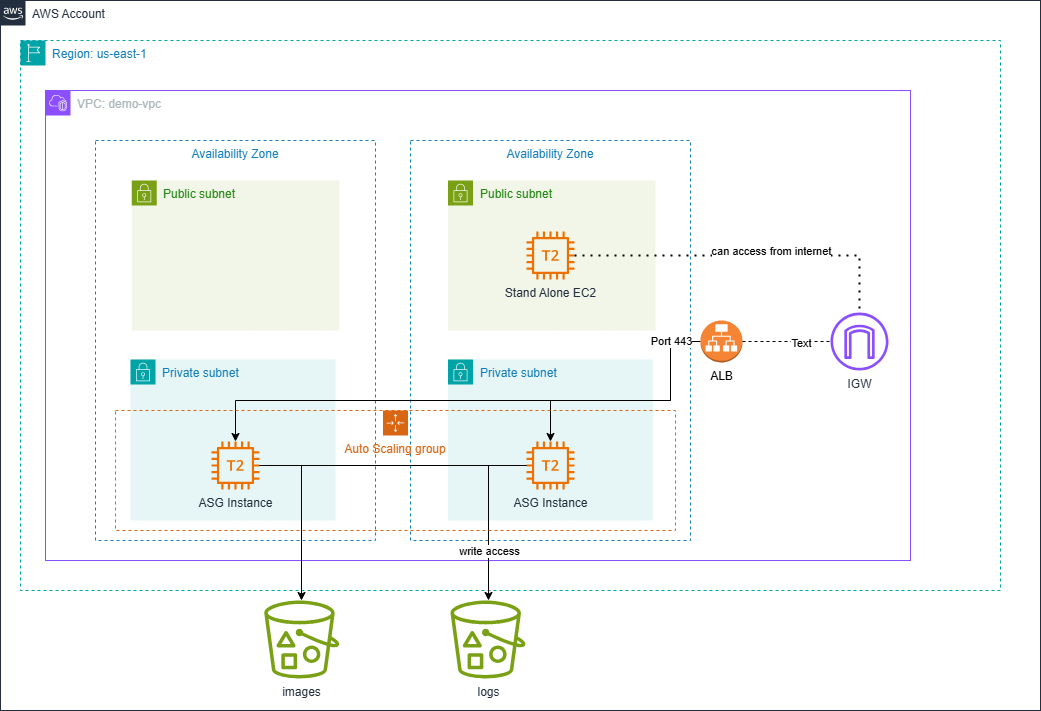

The diagram above was exported from draw.io. Its source (the exported page's mxGraphModel, read from the mxfile embedded in the PNG):
<mxGraphModel dx="1002" dy="1458" grid="1" gridSize="10" guides="1" tooltips="1" connect="1" arrows="1" fold="1" page="1" pageScale="1" pageWidth="1169" pageHeight="827" math="0" shadow="0">
  <root>
    <mxCell id="0" />
    <mxCell id="1" parent="0" />
    <mxCell id="UEzPUAAOIrF-is8g5C7q-175" value="AWS Account" style="points=[[0,0],[0.25,0],[0.5,0],[0.75,0],[1,0],[1,0.25],[1,0.5],[1,0.75],[1,1],[0.75,1],[0.5,1],[0.25,1],[0,1],[0,0.75],[0,0.5],[0,0.25]];outlineConnect=0;gradientColor=none;html=1;whiteSpace=wrap;fontSize=12;fontStyle=0;shape=mxgraph.aws4.group;grIcon=mxgraph.aws4.group_aws_cloud_alt;strokeColor=#232F3E;fillColor=#FFFFFF;verticalAlign=top;align=left;spacingLeft=30;fontColor=#232F3E;dashed=0;labelBackgroundColor=#ffffff;container=1;pointerEvents=0;collapsible=0;recursiveResize=0;" parent="1" vertex="1">
      <mxGeometry x="60" y="-800" width="1040" height="710" as="geometry" />
    </mxCell>
    <mxCell id="yi5PQG_T-B7hJK3UqAmX-1" value="Region: us-east-1" style="points=[[0,0],[0.25,0],[0.5,0],[0.75,0],[1,0],[1,0.25],[1,0.5],[1,0.75],[1,1],[0.75,1],[0.5,1],[0.25,1],[0,1],[0,0.75],[0,0.5],[0,0.25]];outlineConnect=0;gradientColor=none;html=1;whiteSpace=wrap;fontSize=12;fontStyle=0;container=1;pointerEvents=0;collapsible=0;recursiveResize=0;shape=mxgraph.aws4.group;grIcon=mxgraph.aws4.group_region;strokeColor=#00A4A6;fillColor=none;verticalAlign=top;align=left;spacingLeft=30;fontColor=#147EBA;dashed=1;" vertex="1" parent="UEzPUAAOIrF-is8g5C7q-175">
      <mxGeometry x="20" y="40" width="980" height="550" as="geometry" />
    </mxCell>
    <mxCell id="yi5PQG_T-B7hJK3UqAmX-6" value="VPC: demo-vpc" style="points=[[0,0],[0.25,0],[0.5,0],[0.75,0],[1,0],[1,0.25],[1,0.5],[1,0.75],[1,1],[0.75,1],[0.5,1],[0.25,1],[0,1],[0,0.75],[0,0.5],[0,0.25]];outlineConnect=0;gradientColor=none;html=1;whiteSpace=wrap;fontSize=12;fontStyle=0;container=1;pointerEvents=0;collapsible=0;recursiveResize=0;shape=mxgraph.aws4.group;grIcon=mxgraph.aws4.group_vpc2;strokeColor=#8C4FFF;fillColor=none;verticalAlign=top;align=left;spacingLeft=30;fontColor=#AAB7B8;dashed=0;" vertex="1" parent="yi5PQG_T-B7hJK3UqAmX-1">
      <mxGeometry x="25" y="50" width="865" height="470" as="geometry" />
    </mxCell>
    <mxCell id="yi5PQG_T-B7hJK3UqAmX-49" value="Public subnet" style="points=[[0,0],[0.25,0],[0.5,0],[0.75,0],[1,0],[1,0.25],[1,0.5],[1,0.75],[1,1],[0.75,1],[0.5,1],[0.25,1],[0,1],[0,0.75],[0,0.5],[0,0.25]];outlineConnect=0;gradientColor=none;html=1;whiteSpace=wrap;fontSize=12;fontStyle=0;container=1;pointerEvents=0;collapsible=0;recursiveResize=0;shape=mxgraph.aws4.group;grIcon=mxgraph.aws4.group_security_group;grStroke=0;strokeColor=#7AA116;fillColor=#F2F6E8;verticalAlign=top;align=left;spacingLeft=30;fontColor=#248814;dashed=0;" vertex="1" parent="yi5PQG_T-B7hJK3UqAmX-6">
      <mxGeometry x="86.25" y="90" width="207.5" height="150" as="geometry" />
    </mxCell>
    <mxCell id="yi5PQG_T-B7hJK3UqAmX-48" value="Public subnet" style="points=[[0,0],[0.25,0],[0.5,0],[0.75,0],[1,0],[1,0.25],[1,0.5],[1,0.75],[1,1],[0.75,1],[0.5,1],[0.25,1],[0,1],[0,0.75],[0,0.5],[0,0.25]];outlineConnect=0;gradientColor=none;html=1;whiteSpace=wrap;fontSize=12;fontStyle=0;container=1;pointerEvents=0;collapsible=0;recursiveResize=0;shape=mxgraph.aws4.group;grIcon=mxgraph.aws4.group_security_group;grStroke=0;strokeColor=#7AA116;fillColor=#F2F6E8;verticalAlign=top;align=left;spacingLeft=30;fontColor=#248814;dashed=0;" vertex="1" parent="yi5PQG_T-B7hJK3UqAmX-6">
      <mxGeometry x="402.5" y="90" width="207.5" height="150" as="geometry" />
    </mxCell>
    <mxCell id="yi5PQG_T-B7hJK3UqAmX-23" value="Availability Zone" style="fillColor=none;strokeColor=#147EBA;dashed=1;verticalAlign=top;fontStyle=0;fontColor=#147EBA;whiteSpace=wrap;html=1;" vertex="1" parent="yi5PQG_T-B7hJK3UqAmX-6">
      <mxGeometry x="365" y="50" width="280" height="400" as="geometry" />
    </mxCell>
    <mxCell id="yi5PQG_T-B7hJK3UqAmX-47" value="Private subnet" style="points=[[0,0],[0.25,0],[0.5,0],[0.75,0],[1,0],[1,0.25],[1,0.5],[1,0.75],[1,1],[0.75,1],[0.5,1],[0.25,1],[0,1],[0,0.75],[0,0.5],[0,0.25]];outlineConnect=0;gradientColor=none;html=1;whiteSpace=wrap;fontSize=12;fontStyle=0;container=1;pointerEvents=0;collapsible=0;recursiveResize=0;shape=mxgraph.aws4.group;grIcon=mxgraph.aws4.group_security_group;grStroke=0;strokeColor=#00A4A6;fillColor=#E6F6F7;verticalAlign=top;align=left;spacingLeft=30;fontColor=#147EBA;dashed=0;" vertex="1" parent="yi5PQG_T-B7hJK3UqAmX-6">
      <mxGeometry x="402.5" y="269" width="205" height="161" as="geometry" />
    </mxCell>
    <mxCell id="yi5PQG_T-B7hJK3UqAmX-43" value="ASG Instance" style="sketch=0;outlineConnect=0;fontColor=#232F3E;gradientColor=none;fillColor=#ED7100;strokeColor=none;dashed=0;verticalLabelPosition=bottom;verticalAlign=top;align=center;html=1;fontSize=12;fontStyle=0;aspect=fixed;pointerEvents=1;shape=mxgraph.aws4.t2_instance;" vertex="1" parent="yi5PQG_T-B7hJK3UqAmX-47">
      <mxGeometry x="78.5" y="82" width="48" height="48" as="geometry" />
    </mxCell>
    <mxCell id="yi5PQG_T-B7hJK3UqAmX-2" value="Availability Zone" style="fillColor=none;strokeColor=#147EBA;dashed=1;verticalAlign=top;fontStyle=0;fontColor=#147EBA;whiteSpace=wrap;html=1;" vertex="1" parent="yi5PQG_T-B7hJK3UqAmX-6">
      <mxGeometry x="50" y="50" width="280" height="400" as="geometry" />
    </mxCell>
    <mxCell id="yi5PQG_T-B7hJK3UqAmX-46" value="Private subnet" style="points=[[0,0],[0.25,0],[0.5,0],[0.75,0],[1,0],[1,0.25],[1,0.5],[1,0.75],[1,1],[0.75,1],[0.5,1],[0.25,1],[0,1],[0,0.75],[0,0.5],[0,0.25]];outlineConnect=0;gradientColor=none;html=1;whiteSpace=wrap;fontSize=12;fontStyle=0;container=1;pointerEvents=0;collapsible=0;recursiveResize=0;shape=mxgraph.aws4.group;grIcon=mxgraph.aws4.group_security_group;grStroke=0;strokeColor=#00A4A6;fillColor=#E6F6F7;verticalAlign=top;align=left;spacingLeft=30;fontColor=#147EBA;dashed=0;" vertex="1" parent="yi5PQG_T-B7hJK3UqAmX-6">
      <mxGeometry x="85" y="269" width="205" height="161" as="geometry" />
    </mxCell>
    <mxCell id="yi5PQG_T-B7hJK3UqAmX-40" value="ASG Instance" style="sketch=0;outlineConnect=0;fontColor=#232F3E;gradientColor=none;fillColor=#ED7100;strokeColor=none;dashed=0;verticalLabelPosition=bottom;verticalAlign=top;align=center;html=1;fontSize=12;fontStyle=0;aspect=fixed;pointerEvents=1;shape=mxgraph.aws4.t2_instance;" vertex="1" parent="yi5PQG_T-B7hJK3UqAmX-46">
      <mxGeometry x="81" y="82" width="48" height="48" as="geometry" />
    </mxCell>
    <mxCell id="yi5PQG_T-B7hJK3UqAmX-59" style="edgeStyle=orthogonalEdgeStyle;rounded=0;orthogonalLoop=1;jettySize=auto;html=1;exitX=0;exitY=0.5;exitDx=0;exitDy=0;exitPerimeter=0;" edge="1" parent="yi5PQG_T-B7hJK3UqAmX-6" source="yi5PQG_T-B7hJK3UqAmX-32" target="yi5PQG_T-B7hJK3UqAmX-40">
      <mxGeometry relative="1" as="geometry">
        <Array as="points">
          <mxPoint x="625" y="251" />
          <mxPoint x="625" y="310" />
          <mxPoint x="190" y="310" />
        </Array>
      </mxGeometry>
    </mxCell>
    <mxCell id="yi5PQG_T-B7hJK3UqAmX-60" style="edgeStyle=orthogonalEdgeStyle;rounded=0;orthogonalLoop=1;jettySize=auto;html=1;exitX=0;exitY=0.5;exitDx=0;exitDy=0;exitPerimeter=0;" edge="1" parent="yi5PQG_T-B7hJK3UqAmX-6" source="yi5PQG_T-B7hJK3UqAmX-32" target="yi5PQG_T-B7hJK3UqAmX-43">
      <mxGeometry relative="1" as="geometry">
        <Array as="points">
          <mxPoint x="625" y="251" />
          <mxPoint x="625" y="310" />
          <mxPoint x="505" y="310" />
        </Array>
      </mxGeometry>
    </mxCell>
    <mxCell id="yi5PQG_T-B7hJK3UqAmX-72" value="Port 443" style="edgeLabel;html=1;align=center;verticalAlign=middle;resizable=0;points=[];" vertex="1" connectable="0" parent="yi5PQG_T-B7hJK3UqAmX-60">
      <mxGeometry x="0.232" y="-2" relative="1" as="geometry">
        <mxPoint x="65" y="-58" as="offset" />
      </mxGeometry>
    </mxCell>
    <mxCell id="yi5PQG_T-B7hJK3UqAmX-32" value="ALB" style="outlineConnect=0;dashed=0;verticalLabelPosition=bottom;verticalAlign=top;align=center;html=1;shape=mxgraph.aws3.application_load_balancer;fillColor=#F58534;gradientColor=none;" vertex="1" parent="yi5PQG_T-B7hJK3UqAmX-6">
      <mxGeometry x="655" y="230" width="42" height="42" as="geometry" />
    </mxCell>
    <mxCell id="yi5PQG_T-B7hJK3UqAmX-44" value="Stand Alone EC2" style="sketch=0;outlineConnect=0;fontColor=#232F3E;gradientColor=none;fillColor=#ED7100;strokeColor=none;dashed=0;verticalLabelPosition=bottom;verticalAlign=top;align=center;html=1;fontSize=12;fontStyle=0;aspect=fixed;pointerEvents=1;shape=mxgraph.aws4.t2_instance;" vertex="1" parent="yi5PQG_T-B7hJK3UqAmX-6">
      <mxGeometry x="481" y="141" width="48" height="48" as="geometry" />
    </mxCell>
    <mxCell id="yi5PQG_T-B7hJK3UqAmX-50" value="IGW" style="sketch=0;outlineConnect=0;fontColor=#232F3E;gradientColor=none;fillColor=#8C4FFF;strokeColor=none;dashed=0;verticalLabelPosition=bottom;verticalAlign=top;align=center;html=1;fontSize=12;fontStyle=0;aspect=fixed;pointerEvents=1;shape=mxgraph.aws4.internet_gateway;" vertex="1" parent="yi5PQG_T-B7hJK3UqAmX-6">
      <mxGeometry x="785" y="222" width="58" height="58" as="geometry" />
    </mxCell>
    <mxCell id="yi5PQG_T-B7hJK3UqAmX-67" value="" style="endArrow=none;dashed=1;html=1;rounded=0;exitX=1;exitY=0.5;exitDx=0;exitDy=0;exitPerimeter=0;" edge="1" parent="yi5PQG_T-B7hJK3UqAmX-6" source="yi5PQG_T-B7hJK3UqAmX-32" target="yi5PQG_T-B7hJK3UqAmX-50">
      <mxGeometry width="50" height="50" relative="1" as="geometry">
        <mxPoint x="345" y="370" as="sourcePoint" />
        <mxPoint x="395" y="320" as="targetPoint" />
      </mxGeometry>
    </mxCell>
    <mxCell id="yi5PQG_T-B7hJK3UqAmX-73" value="Text" style="edgeLabel;html=1;align=center;verticalAlign=middle;resizable=0;points=[];" vertex="1" connectable="0" parent="yi5PQG_T-B7hJK3UqAmX-67">
      <mxGeometry x="0.3182" y="-1" relative="1" as="geometry">
        <mxPoint as="offset" />
      </mxGeometry>
    </mxCell>
    <mxCell id="yi5PQG_T-B7hJK3UqAmX-68" value="" style="endArrow=none;dashed=1;html=1;dashPattern=1 3;strokeWidth=2;rounded=0;" edge="1" parent="yi5PQG_T-B7hJK3UqAmX-6" source="yi5PQG_T-B7hJK3UqAmX-44" target="yi5PQG_T-B7hJK3UqAmX-50">
      <mxGeometry width="50" height="50" relative="1" as="geometry">
        <mxPoint x="345" y="370" as="sourcePoint" />
        <mxPoint x="395" y="320" as="targetPoint" />
        <Array as="points">
          <mxPoint x="814" y="165" />
        </Array>
      </mxGeometry>
    </mxCell>
    <mxCell id="yi5PQG_T-B7hJK3UqAmX-70" value="can access from internet" style="edgeLabel;html=1;align=center;verticalAlign=middle;resizable=0;points=[];" vertex="1" connectable="0" parent="yi5PQG_T-B7hJK3UqAmX-68">
      <mxGeometry x="0.3099" y="-5" relative="1" as="geometry">
        <mxPoint x="-28" y="-10" as="offset" />
      </mxGeometry>
    </mxCell>
    <mxCell id="yi5PQG_T-B7hJK3UqAmX-69" value="" style="endArrow=none;html=1;rounded=0;" edge="1" parent="yi5PQG_T-B7hJK3UqAmX-6" source="yi5PQG_T-B7hJK3UqAmX-40" target="yi5PQG_T-B7hJK3UqAmX-43">
      <mxGeometry width="50" height="50" relative="1" as="geometry">
        <mxPoint x="295" y="410" as="sourcePoint" />
        <mxPoint x="345" y="360" as="targetPoint" />
      </mxGeometry>
    </mxCell>
    <mxCell id="yi5PQG_T-B7hJK3UqAmX-36" value="images" style="sketch=0;outlineConnect=0;fontColor=#232F3E;gradientColor=none;fillColor=#7AA116;strokeColor=none;dashed=0;verticalLabelPosition=bottom;verticalAlign=top;align=center;html=1;fontSize=12;fontStyle=0;aspect=fixed;pointerEvents=1;shape=mxgraph.aws4.bucket_with_objects;" vertex="1" parent="UEzPUAAOIrF-is8g5C7q-175">
      <mxGeometry x="263.75" y="600" width="75" height="78" as="geometry" />
    </mxCell>
    <mxCell id="yi5PQG_T-B7hJK3UqAmX-37" value="logs" style="sketch=0;outlineConnect=0;fontColor=#232F3E;gradientColor=none;fillColor=#7AA116;strokeColor=none;dashed=0;verticalLabelPosition=bottom;verticalAlign=top;align=center;html=1;fontSize=12;fontStyle=0;aspect=fixed;pointerEvents=1;shape=mxgraph.aws4.bucket_with_objects;" vertex="1" parent="UEzPUAAOIrF-is8g5C7q-175">
      <mxGeometry x="450" y="600" width="75" height="78" as="geometry" />
    </mxCell>
    <mxCell id="yi5PQG_T-B7hJK3UqAmX-61" style="edgeStyle=orthogonalEdgeStyle;rounded=0;orthogonalLoop=1;jettySize=auto;html=1;" edge="1" parent="UEzPUAAOIrF-is8g5C7q-175" source="yi5PQG_T-B7hJK3UqAmX-40" target="yi5PQG_T-B7hJK3UqAmX-36">
      <mxGeometry relative="1" as="geometry">
        <Array as="points">
          <mxPoint x="301" y="465" />
        </Array>
      </mxGeometry>
    </mxCell>
    <mxCell id="yi5PQG_T-B7hJK3UqAmX-64" style="edgeStyle=orthogonalEdgeStyle;rounded=0;orthogonalLoop=1;jettySize=auto;html=1;" edge="1" parent="UEzPUAAOIrF-is8g5C7q-175" source="yi5PQG_T-B7hJK3UqAmX-43" target="yi5PQG_T-B7hJK3UqAmX-37">
      <mxGeometry relative="1" as="geometry">
        <Array as="points">
          <mxPoint x="488" y="465" />
        </Array>
      </mxGeometry>
    </mxCell>
    <mxCell id="yi5PQG_T-B7hJK3UqAmX-65" value="write access" style="edgeLabel;html=1;align=center;verticalAlign=middle;resizable=0;points=[];" vertex="1" connectable="0" parent="yi5PQG_T-B7hJK3UqAmX-64">
      <mxGeometry x="0.6012" y="-1" relative="1" as="geometry">
        <mxPoint x="1" y="-16" as="offset" />
      </mxGeometry>
    </mxCell>
    <mxCell id="yi5PQG_T-B7hJK3UqAmX-53" value="Auto Scaling group" style="points=[[0,0],[0.25,0],[0.5,0],[0.75,0],[1,0],[1,0.25],[1,0.5],[1,0.75],[1,1],[0.75,1],[0.5,1],[0.25,1],[0,1],[0,0.75],[0,0.5],[0,0.25]];outlineConnect=0;gradientColor=none;html=1;whiteSpace=wrap;fontSize=12;fontStyle=0;container=1;pointerEvents=0;collapsible=0;recursiveResize=0;shape=mxgraph.aws4.groupCenter;grIcon=mxgraph.aws4.group_auto_scaling_group;grStroke=1;strokeColor=#D86613;fillColor=none;verticalAlign=top;align=center;fontColor=#D86613;dashed=1;spacingTop=25;" vertex="1" parent="1">
      <mxGeometry x="175" y="-390" width="560" height="120" as="geometry" />
    </mxCell>
  </root>
</mxGraphModel>